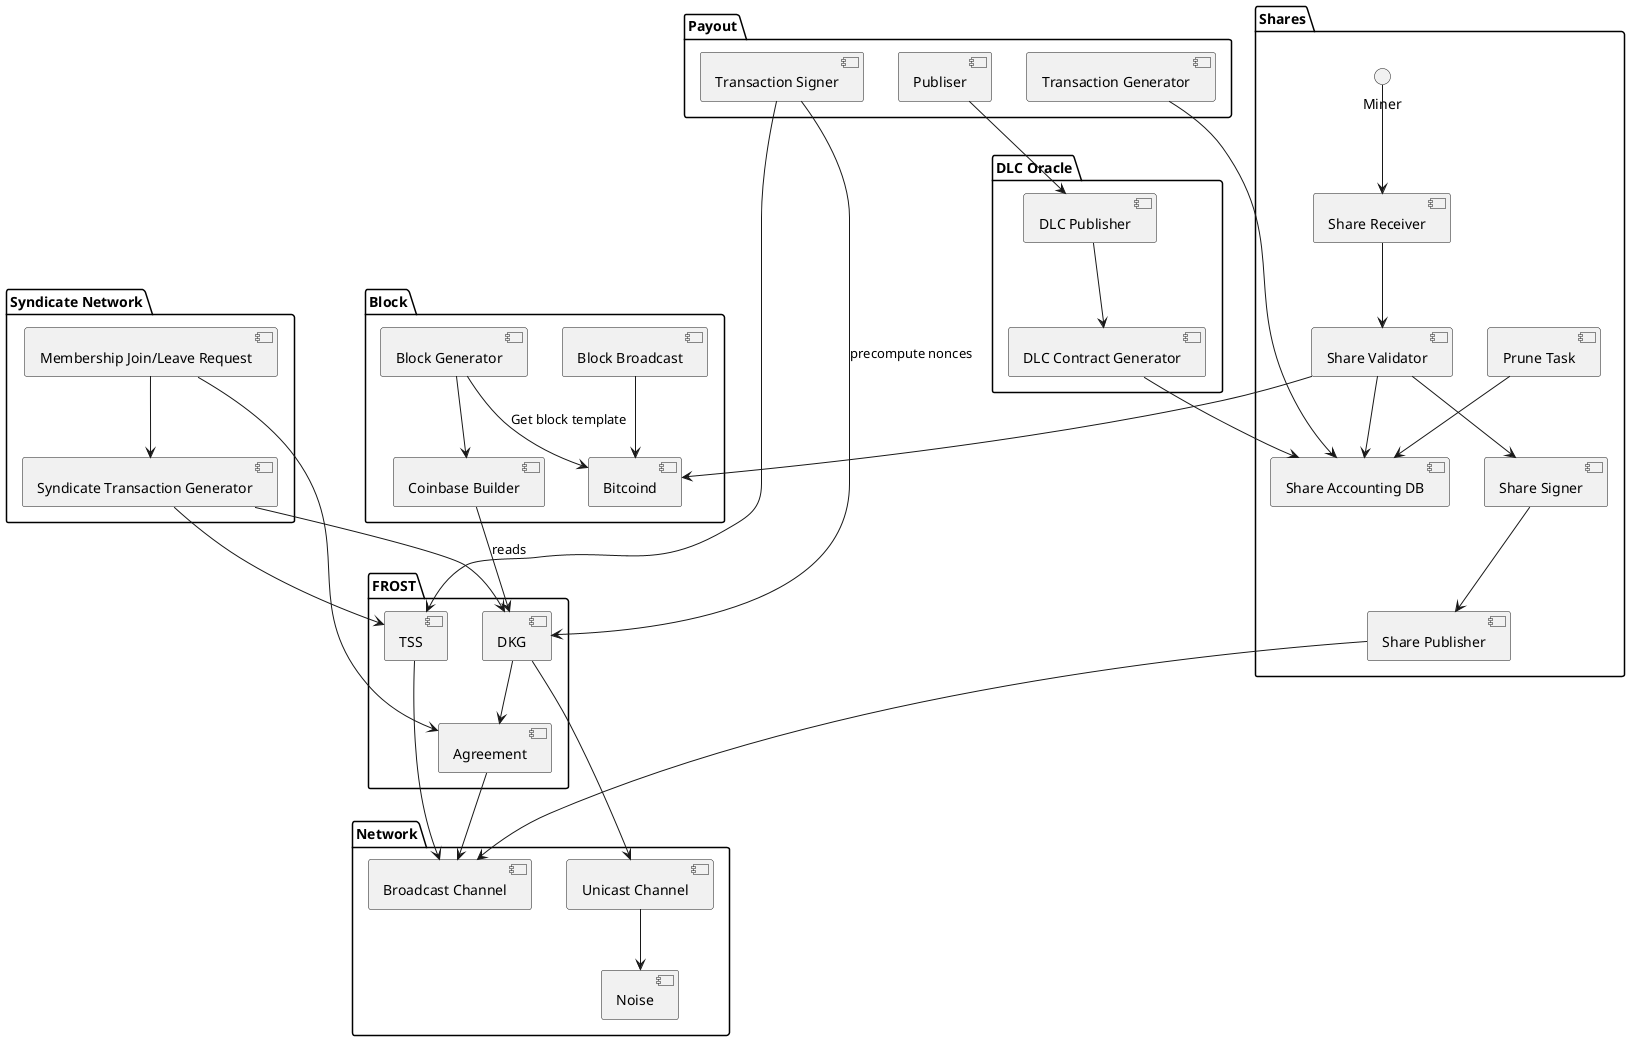

The diagram above was rendered by PlantUML. Its source (embedded in the PNG):
@startuml

package "Network" {
	[Broadcast Channel]
	[Unicast Channel]
	[Noise]
}

package "FROST" {
	[TSS] --> [Broadcast Channel]
	[DKG] --> [Agreement]
	[DKG] --> [Unicast Channel]
	[Unicast Channel] --> [Noise]
        [Agreement] -->	[Broadcast Channel]
}

package "Block" {
	[Block Generator] --> [Bitcoind]: Get block template
	[Block Generator] --> [Coinbase Builder]
	[Coinbase Builder] --> [DKG] : reads
	[Block Broadcast] --> [Bitcoind]
}

package "Shares" {
	Miner --> [Share Receiver]
	[Share Receiver] --> [Share Validator] 
	[Share Validator] --> [Share Accounting DB]
	[Share Validator] --> [Share Signer]
	[Share Validator] --> [Bitcoind]
	[Share Signer] --> [Share Publisher]
	[Share Publisher] --> [Broadcast Channel]
	[Prune Task] --> [Share Accounting DB]
}

package "DLC Oracle" {
	[DLC Contract Generator] --> [Share Accounting DB]	
	[DLC Publisher] --> [DLC Contract Generator]
}

package "Payout" {
	[Transaction Generator] --> [Share Accounting DB]
	[Transaction Signer] --> [TSS]
	[Transaction Signer] --> [DKG]: precompute nonces
	[Publiser] --> [DLC Publisher]
}

package "Syndicate Network" {
	[Membership Join/Leave Request] --> [Agreement]
	[Membership Join/Leave Request] --> [Syndicate Transaction Generator]
	[Syndicate Transaction Generator] --> [DKG]
	[Syndicate Transaction Generator] --> [TSS]
}

@enduml